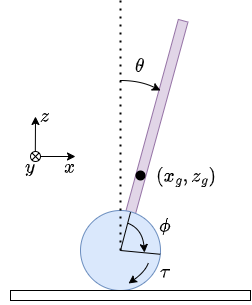

The diagram above was exported from draw.io. Its source (the exported page's mxGraphModel, read from the mxfile embedded in the PNG):
<mxGraphModel dx="72" dy="141" grid="1" gridSize="10" guides="1" tooltips="1" connect="1" arrows="1" fold="1" page="1" pageScale="1" pageWidth="850" pageHeight="1100" math="1" shadow="0">
  <root>
    <mxCell id="0" />
    <mxCell id="1" parent="0" />
    <mxCell id="2" value="" style="rounded=0;whiteSpace=wrap;html=1;sketch=0;hachureGap=4;jiggle=2;curveFitting=1;fontFamily=Architects Daughter;fontSource=https%3A%2F%2Ffonts.googleapis.com%2Fcss%3Ffamily%3DArchitects%2BDaughter;fontSize=20;rotation=15.3;strokeColor=#9673a6;fillColor=#e1d5e7;" vertex="1" parent="1">
      <mxGeometry x="186" y="286" width="10" height="240" as="geometry" />
    </mxCell>
    <mxCell id="3" value="" style="ellipse;whiteSpace=wrap;html=1;hachureGap=4;fontFamily=Architects Daughter;fontSource=https%3A%2F%2Ffonts.googleapis.com%2Fcss%3Ffamily%3DArchitects%2BDaughter;fontSize=20;fillColor=#dae8fc;strokeColor=#6c8ebf;" vertex="1" parent="1">
      <mxGeometry x="120" y="480" width="80" height="80" as="geometry" />
    </mxCell>
    <mxCell id="4" value="" style="rounded=0;whiteSpace=wrap;html=1;sketch=0;hachureGap=4;jiggle=2;curveFitting=1;fontFamily=Architects Daughter;fontSource=https%3A%2F%2Ffonts.googleapis.com%2Fcss%3Ffamily%3DArchitects%2BDaughter;fontSize=20;strokeColor=#000000;fillColor=#FFFFFF;" vertex="1" parent="1">
      <mxGeometry x="50" y="560" width="240" height="10" as="geometry" />
    </mxCell>
    <mxCell id="5" value="" style="endArrow=none;dashed=1;html=1;dashPattern=1 3;strokeWidth=2;sketch=0;hachureGap=4;jiggle=2;curveFitting=1;fontFamily=Architects Daughter;fontSource=https%3A%2F%2Ffonts.googleapis.com%2Fcss%3Ffamily%3DArchitects%2BDaughter;fontSize=16;" edge="1" parent="1">
      <mxGeometry width="50" height="50" relative="1" as="geometry">
        <mxPoint x="160" y="520" as="sourcePoint" />
        <mxPoint x="160" y="270" as="targetPoint" />
      </mxGeometry>
    </mxCell>
    <mxCell id="6" value="" style="endArrow=classic;html=1;sketch=0;hachureGap=4;jiggle=2;curveFitting=1;fontFamily=Architects Daughter;fontSource=https%3A%2F%2Ffonts.googleapis.com%2Fcss%3Ffamily%3DArchitects%2BDaughter;fontSize=16;curved=1;" edge="1" parent="1">
      <mxGeometry width="50" height="50" relative="1" as="geometry">
        <mxPoint x="160" y="350" as="sourcePoint" />
        <mxPoint x="200" y="360" as="targetPoint" />
        <Array as="points">
          <mxPoint x="180" y="350" />
        </Array>
      </mxGeometry>
    </mxCell>
    <mxCell id="7" value="$$\theta$$" style="text;html=1;strokeColor=none;fillColor=none;align=center;verticalAlign=middle;whiteSpace=wrap;rounded=0;hachureGap=4;fontFamily=Architects Daughter;fontSource=https%3A%2F%2Ffonts.googleapis.com%2Fcss%3Ffamily%3DArchitects%2BDaughter;fontSize=20;" vertex="1" parent="1">
      <mxGeometry x="150" y="320" width="60" height="30" as="geometry" />
    </mxCell>
    <mxCell id="8" value="" style="endArrow=classic;html=1;sketch=0;hachureGap=4;jiggle=2;curveFitting=1;fontFamily=Architects Daughter;fontSource=https%3A%2F%2Ffonts.googleapis.com%2Fcss%3Ffamily%3DArchitects%2BDaughter;fontSize=16;curved=1;" edge="1" parent="1">
      <mxGeometry width="50" height="50" relative="1" as="geometry">
        <mxPoint x="168" y="493" as="sourcePoint" />
        <mxPoint x="184" y="522" as="targetPoint" />
        <Array as="points">
          <mxPoint x="182" y="499" />
        </Array>
      </mxGeometry>
    </mxCell>
    <mxCell id="9" value="" style="endArrow=none;html=1;hachureGap=4;fontFamily=Architects Daughter;fontSource=https%3A%2F%2Ffonts.googleapis.com%2Fcss%3Ffamily%3DArchitects%2BDaughter;fontSize=16;entryX=0.996;entryY=0.547;entryDx=0;entryDy=0;entryPerimeter=0;" edge="1" parent="1" target="3">
      <mxGeometry width="50" height="50" relative="1" as="geometry">
        <mxPoint x="160" y="520" as="sourcePoint" />
        <mxPoint x="210" y="470" as="targetPoint" />
      </mxGeometry>
    </mxCell>
    <mxCell id="10" value="$$\phi$$" style="text;html=1;strokeColor=none;fillColor=none;align=center;verticalAlign=middle;whiteSpace=wrap;rounded=0;hachureGap=4;fontFamily=Architects Daughter;fontSource=https%3A%2F%2Ffonts.googleapis.com%2Fcss%3Ffamily%3DArchitects%2BDaughter;fontSize=20;" vertex="1" parent="1">
      <mxGeometry x="190" y="480" width="30" height="30" as="geometry" />
    </mxCell>
    <mxCell id="11" value="" style="ellipse;whiteSpace=wrap;html=1;aspect=fixed;hachureGap=4;fontFamily=Architects Daughter;fontSource=https%3A%2F%2Ffonts.googleapis.com%2Fcss%3Ffamily%3DArchitects%2BDaughter;fontSize=20;strokeColor=none;gradientColor=none;fillColor=#000000;" vertex="1" parent="1">
      <mxGeometry x="175" y="440" width="10" height="10" as="geometry" />
    </mxCell>
    <mxCell id="12" value="$$(x_g, z_g)$$" style="text;html=1;strokeColor=none;fillColor=none;align=center;verticalAlign=middle;whiteSpace=wrap;rounded=0;sketch=0;hachureGap=4;jiggle=2;curveFitting=1;fontFamily=Architects Daughter;fontSource=https%3A%2F%2Ffonts.googleapis.com%2Fcss%3Ffamily%3DArchitects%2BDaughter;fontSize=20;" vertex="1" parent="1">
      <mxGeometry x="196" y="430" width="60" height="30" as="geometry" />
    </mxCell>
    <mxCell id="13" value="" style="endArrow=classic;html=1;sketch=0;hachureGap=4;jiggle=2;curveFitting=1;fontFamily=Architects Daughter;fontSource=https%3A%2F%2Ffonts.googleapis.com%2Fcss%3Ffamily%3DArchitects%2BDaughter;fontSize=16;curved=1;" edge="1" parent="1">
      <mxGeometry width="50" height="50" relative="1" as="geometry">
        <mxPoint x="188" y="532" as="sourcePoint" />
        <mxPoint x="168" y="553" as="targetPoint" />
        <Array as="points">
          <mxPoint x="185" y="541" />
        </Array>
      </mxGeometry>
    </mxCell>
    <mxCell id="14" value="$$\tau$$" style="text;html=1;strokeColor=none;fillColor=none;align=center;verticalAlign=middle;whiteSpace=wrap;rounded=0;hachureGap=4;fontFamily=Architects Daughter;fontSource=https%3A%2F%2Ffonts.googleapis.com%2Fcss%3Ffamily%3DArchitects%2BDaughter;fontSize=20;" vertex="1" parent="1">
      <mxGeometry x="175" y="526" width="60" height="30" as="geometry" />
    </mxCell>
    <mxCell id="15" value="" style="group" vertex="1" connectable="0" parent="1">
      <mxGeometry x="40" y="370" width="100" height="81" as="geometry" />
    </mxCell>
    <mxCell id="16" value="$$y$$" style="text;html=1;strokeColor=none;fillColor=none;align=center;verticalAlign=middle;whiteSpace=wrap;rounded=0;hachureGap=4;fontFamily=Architects Daughter;fontSource=https%3A%2F%2Ffonts.googleapis.com%2Fcss%3Ffamily%3DArchitects%2BDaughter;fontSize=20;" vertex="1" parent="15">
      <mxGeometry y="51" width="60" height="30" as="geometry" />
    </mxCell>
    <mxCell id="17" value="" style="group" vertex="1" connectable="0" parent="15">
      <mxGeometry x="15" width="85" height="81" as="geometry" />
    </mxCell>
    <mxCell id="18" value="" style="endArrow=classic;html=1;hachureGap=4;fontFamily=Architects Daughter;fontSource=https%3A%2F%2Ffonts.googleapis.com%2Fcss%3Ffamily%3DArchitects%2BDaughter;fontSize=16;strokeColor=#000000;" edge="1" parent="17">
      <mxGeometry width="50" height="50" relative="1" as="geometry">
        <mxPoint x="20" y="56" as="sourcePoint" />
        <mxPoint x="60" y="56" as="targetPoint" />
      </mxGeometry>
    </mxCell>
    <mxCell id="19" value="" style="endArrow=classic;html=1;hachureGap=4;fontFamily=Architects Daughter;fontSource=https%3A%2F%2Ffonts.googleapis.com%2Fcss%3Ffamily%3DArchitects%2BDaughter;fontSize=16;strokeColor=#000000;" edge="1" parent="17">
      <mxGeometry width="50" height="50" relative="1" as="geometry">
        <mxPoint x="19.80000000000001" y="56" as="sourcePoint" />
        <mxPoint x="20" y="16" as="targetPoint" />
      </mxGeometry>
    </mxCell>
    <mxCell id="20" value="" style="ellipse;whiteSpace=wrap;html=1;aspect=fixed;sketch=0;hachureGap=4;jiggle=2;curveFitting=1;fontFamily=Architects Daughter;fontSource=https%3A%2F%2Ffonts.googleapis.com%2Fcss%3Ffamily%3DArchitects%2BDaughter;fontSize=20;strokeColor=#000000;fillColor=#FFFFFF;" vertex="1" parent="17">
      <mxGeometry x="15" y="51" width="10" height="10" as="geometry" />
    </mxCell>
    <mxCell id="21" value="" style="endArrow=none;html=1;hachureGap=4;fontFamily=Architects Daughter;fontSource=https%3A%2F%2Ffonts.googleapis.com%2Fcss%3Ffamily%3DArchitects%2BDaughter;fontSize=16;entryX=1;entryY=0;entryDx=0;entryDy=0;exitX=0;exitY=1;exitDx=0;exitDy=0;" edge="1" parent="17" source="20" target="20">
      <mxGeometry width="50" height="50" relative="1" as="geometry">
        <mxPoint x="5" y="116" as="sourcePoint" />
        <mxPoint x="15" y="106" as="targetPoint" />
        <Array as="points" />
      </mxGeometry>
    </mxCell>
    <mxCell id="22" value="" style="endArrow=none;html=1;hachureGap=4;fontFamily=Architects Daughter;fontSource=https%3A%2F%2Ffonts.googleapis.com%2Fcss%3Ffamily%3DArchitects%2BDaughter;fontSize=16;entryX=0;entryY=0;entryDx=0;entryDy=0;exitX=1;exitY=1;exitDx=0;exitDy=0;" edge="1" parent="17" source="20" target="20">
      <mxGeometry width="50" height="50" relative="1" as="geometry">
        <mxPoint x="26.464466094067234" y="69.53553390593277" as="sourcePoint" />
        <mxPoint x="33.53553390593271" y="62.46446609406735" as="targetPoint" />
        <Array as="points" />
      </mxGeometry>
    </mxCell>
    <mxCell id="23" value="$$x$$" style="text;html=1;strokeColor=none;fillColor=none;align=center;verticalAlign=middle;whiteSpace=wrap;rounded=0;hachureGap=4;fontFamily=Architects Daughter;fontSource=https%3A%2F%2Ffonts.googleapis.com%2Fcss%3Ffamily%3DArchitects%2BDaughter;fontSize=20;" vertex="1" parent="17">
      <mxGeometry x="25" y="51" width="60" height="30" as="geometry" />
    </mxCell>
    <mxCell id="24" value="$$z$$" style="text;html=1;strokeColor=none;fillColor=none;align=center;verticalAlign=middle;whiteSpace=wrap;rounded=0;hachureGap=4;fontFamily=Architects Daughter;fontSource=https%3A%2F%2Ffonts.googleapis.com%2Fcss%3Ffamily%3DArchitects%2BDaughter;fontSize=20;" vertex="1" parent="17">
      <mxGeometry width="60" height="30" as="geometry" />
    </mxCell>
    <mxCell id="25" value="" style="endArrow=none;html=1;hachureGap=4;fontFamily=Architects Daughter;fontSource=https%3A%2F%2Ffonts.googleapis.com%2Fcss%3Ffamily%3DArchitects%2BDaughter;fontSize=16;entryX=0.626;entryY=0.021;entryDx=0;entryDy=0;entryPerimeter=0;" edge="1" parent="1" target="3">
      <mxGeometry width="50" height="50" relative="1" as="geometry">
        <mxPoint x="160" y="520" as="sourcePoint" />
        <mxPoint x="204.08000000000004" y="507.6" as="targetPoint" />
      </mxGeometry>
    </mxCell>
  </root>
</mxGraphModel>